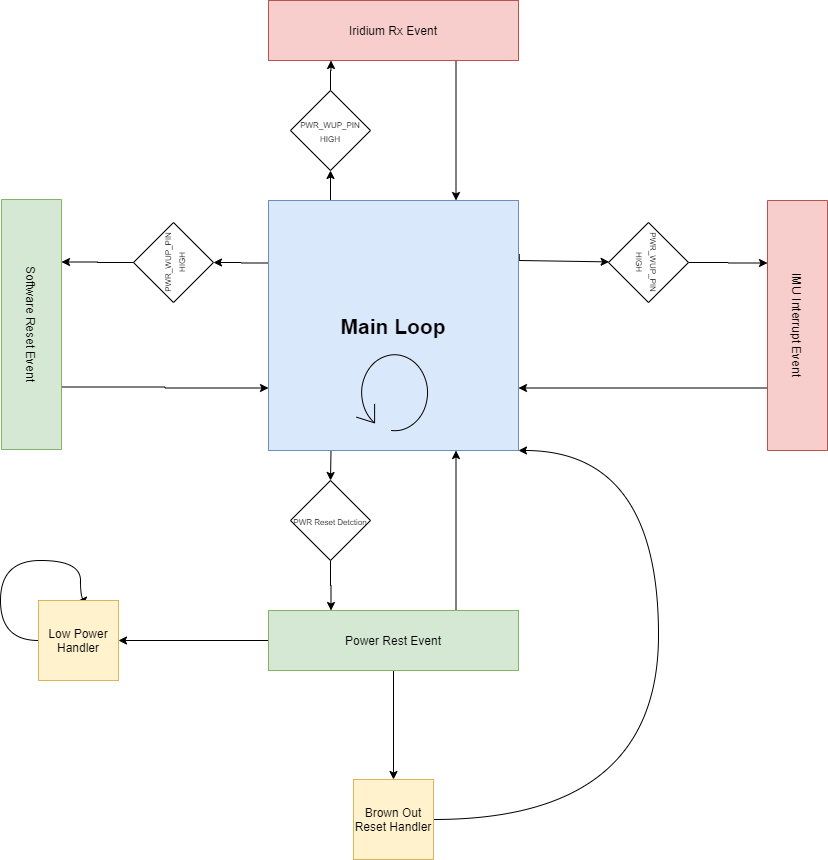

The diagram above was exported from draw.io. Its source (the exported page's mxGraphModel, read from the mxfile embedded in the PNG):
<mxGraphModel dx="1038" dy="548" grid="1" gridSize="10" guides="1" tooltips="1" connect="1" arrows="1" fold="1" page="1" pageScale="1" pageWidth="850" pageHeight="1100" math="0" shadow="0">
  <root>
    <mxCell id="0" />
    <mxCell id="1" parent="0" />
    <mxCell id="-AeRmGjyKj-3lTU1VRGL-6" style="edgeStyle=orthogonalEdgeStyle;rounded=0;orthogonalLoop=1;jettySize=auto;html=1;exitX=0.25;exitY=0;exitDx=0;exitDy=0;entryX=0.5;entryY=1;entryDx=0;entryDy=0;" edge="1" parent="1" target="-AeRmGjyKj-3lTU1VRGL-4">
      <mxGeometry relative="1" as="geometry">
        <mxPoint x="339.5" y="210" as="sourcePoint" />
      </mxGeometry>
    </mxCell>
    <mxCell id="-AeRmGjyKj-3lTU1VRGL-15" style="edgeStyle=orthogonalEdgeStyle;rounded=0;orthogonalLoop=1;jettySize=auto;html=1;exitX=1.003;exitY=0.215;exitDx=0;exitDy=0;exitPerimeter=0;" edge="1" parent="1" source="-AeRmGjyKj-3lTU1VRGL-1" target="-AeRmGjyKj-3lTU1VRGL-12">
      <mxGeometry relative="1" as="geometry">
        <Array as="points">
          <mxPoint x="531" y="270" />
        </Array>
      </mxGeometry>
    </mxCell>
    <mxCell id="-AeRmGjyKj-3lTU1VRGL-23" style="edgeStyle=orthogonalEdgeStyle;rounded=0;orthogonalLoop=1;jettySize=auto;html=1;exitX=0.25;exitY=1;exitDx=0;exitDy=0;entryX=0.5;entryY=0;entryDx=0;entryDy=0;" edge="1" parent="1" source="-AeRmGjyKj-3lTU1VRGL-1" target="-AeRmGjyKj-3lTU1VRGL-22">
      <mxGeometry relative="1" as="geometry" />
    </mxCell>
    <mxCell id="-AeRmGjyKj-3lTU1VRGL-34" style="edgeStyle=orthogonalEdgeStyle;rounded=0;orthogonalLoop=1;jettySize=auto;html=1;exitX=0;exitY=0.25;exitDx=0;exitDy=0;entryX=0.5;entryY=0;entryDx=0;entryDy=0;" edge="1" parent="1" source="-AeRmGjyKj-3lTU1VRGL-1" target="-AeRmGjyKj-3lTU1VRGL-33">
      <mxGeometry relative="1" as="geometry" />
    </mxCell>
    <mxCell id="-AeRmGjyKj-3lTU1VRGL-1" value="&lt;h1&gt;&lt;font style=&quot;font-size: 21px&quot;&gt;Main Loop&lt;/font&gt;&lt;/h1&gt;" style="whiteSpace=wrap;html=1;aspect=fixed;fillColor=#dae8fc;strokeColor=#6c8ebf;" vertex="1" parent="1">
      <mxGeometry x="280" y="210" width="250" height="250" as="geometry" />
    </mxCell>
    <mxCell id="-AeRmGjyKj-3lTU1VRGL-2" value="" style="shape=mxgraph.bpmn.loop;html=1;outlineConnect=0;" vertex="1" parent="1">
      <mxGeometry x="368" y="360" width="74" height="82" as="geometry" />
    </mxCell>
    <mxCell id="-AeRmGjyKj-3lTU1VRGL-7" style="edgeStyle=orthogonalEdgeStyle;rounded=0;orthogonalLoop=1;jettySize=auto;html=1;exitX=0.75;exitY=1;exitDx=0;exitDy=0;entryX=0.75;entryY=0;entryDx=0;entryDy=0;" edge="1" parent="1" source="-AeRmGjyKj-3lTU1VRGL-3" target="-AeRmGjyKj-3lTU1VRGL-1">
      <mxGeometry relative="1" as="geometry" />
    </mxCell>
    <mxCell id="-AeRmGjyKj-3lTU1VRGL-3" value="Iridium Rx Event" style="rounded=0;whiteSpace=wrap;html=1;fillColor=#f8cecc;strokeColor=#b85450;" vertex="1" parent="1">
      <mxGeometry x="280" y="10" width="250" height="60" as="geometry" />
    </mxCell>
    <mxCell id="-AeRmGjyKj-3lTU1VRGL-9" style="edgeStyle=orthogonalEdgeStyle;rounded=0;orthogonalLoop=1;jettySize=auto;html=1;entryX=0.25;entryY=1;entryDx=0;entryDy=0;" edge="1" parent="1" source="-AeRmGjyKj-3lTU1VRGL-4" target="-AeRmGjyKj-3lTU1VRGL-3">
      <mxGeometry relative="1" as="geometry" />
    </mxCell>
    <mxCell id="-AeRmGjyKj-3lTU1VRGL-4" value="&lt;font style=&quot;font-size: 8px&quot;&gt;PWR_WUP_PIN HIGH&lt;/font&gt;" style="rhombus;whiteSpace=wrap;html=1;" vertex="1" parent="1">
      <mxGeometry x="302" y="100" width="80" height="80" as="geometry" />
    </mxCell>
    <mxCell id="-AeRmGjyKj-3lTU1VRGL-18" style="edgeStyle=orthogonalEdgeStyle;rounded=0;orthogonalLoop=1;jettySize=auto;html=1;exitX=0.75;exitY=1;exitDx=0;exitDy=0;entryX=1;entryY=0.75;entryDx=0;entryDy=0;" edge="1" parent="1" source="-AeRmGjyKj-3lTU1VRGL-11" target="-AeRmGjyKj-3lTU1VRGL-1">
      <mxGeometry relative="1" as="geometry" />
    </mxCell>
    <mxCell id="-AeRmGjyKj-3lTU1VRGL-11" value="IMU Interrupt Event" style="rounded=0;whiteSpace=wrap;html=1;fillColor=#f8cecc;strokeColor=#b85450;rotation=90;" vertex="1" parent="1">
      <mxGeometry x="684" y="305" width="250" height="60" as="geometry" />
    </mxCell>
    <mxCell id="-AeRmGjyKj-3lTU1VRGL-16" style="edgeStyle=orthogonalEdgeStyle;rounded=0;orthogonalLoop=1;jettySize=auto;html=1;entryX=0.25;entryY=1;entryDx=0;entryDy=0;" edge="1" parent="1" source="-AeRmGjyKj-3lTU1VRGL-12" target="-AeRmGjyKj-3lTU1VRGL-11">
      <mxGeometry relative="1" as="geometry" />
    </mxCell>
    <mxCell id="-AeRmGjyKj-3lTU1VRGL-12" value="&lt;font style=&quot;font-size: 8px&quot;&gt;PWR_WUP_PIN HIGH&lt;/font&gt;" style="rhombus;whiteSpace=wrap;html=1;direction=west;rotation=90;" vertex="1" parent="1">
      <mxGeometry x="620" y="232" width="80" height="80" as="geometry" />
    </mxCell>
    <mxCell id="-AeRmGjyKj-3lTU1VRGL-25" style="edgeStyle=orthogonalEdgeStyle;rounded=0;orthogonalLoop=1;jettySize=auto;html=1;exitX=0.75;exitY=0;exitDx=0;exitDy=0;entryX=0.75;entryY=1;entryDx=0;entryDy=0;" edge="1" parent="1" source="-AeRmGjyKj-3lTU1VRGL-20" target="-AeRmGjyKj-3lTU1VRGL-1">
      <mxGeometry relative="1" as="geometry" />
    </mxCell>
    <mxCell id="-AeRmGjyKj-3lTU1VRGL-27" style="edgeStyle=orthogonalEdgeStyle;rounded=0;orthogonalLoop=1;jettySize=auto;html=1;entryX=0.5;entryY=0;entryDx=0;entryDy=0;" edge="1" parent="1" source="-AeRmGjyKj-3lTU1VRGL-20" target="-AeRmGjyKj-3lTU1VRGL-26">
      <mxGeometry relative="1" as="geometry" />
    </mxCell>
    <mxCell id="-AeRmGjyKj-3lTU1VRGL-30" style="rounded=0;orthogonalLoop=1;jettySize=auto;html=1;entryX=1;entryY=0.5;entryDx=0;entryDy=0;edgeStyle=orthogonalEdgeStyle;" edge="1" parent="1" source="-AeRmGjyKj-3lTU1VRGL-20" target="-AeRmGjyKj-3lTU1VRGL-29">
      <mxGeometry relative="1" as="geometry" />
    </mxCell>
    <mxCell id="-AeRmGjyKj-3lTU1VRGL-20" value="Power Rest Event" style="rounded=0;whiteSpace=wrap;html=1;fillColor=#d5e8d4;strokeColor=#82b366;" vertex="1" parent="1">
      <mxGeometry x="280" y="620" width="250" height="60" as="geometry" />
    </mxCell>
    <mxCell id="-AeRmGjyKj-3lTU1VRGL-24" style="edgeStyle=orthogonalEdgeStyle;rounded=0;orthogonalLoop=1;jettySize=auto;html=1;exitX=0.5;exitY=1;exitDx=0;exitDy=0;entryX=0.25;entryY=0;entryDx=0;entryDy=0;" edge="1" parent="1" source="-AeRmGjyKj-3lTU1VRGL-22" target="-AeRmGjyKj-3lTU1VRGL-20">
      <mxGeometry relative="1" as="geometry" />
    </mxCell>
    <mxCell id="-AeRmGjyKj-3lTU1VRGL-22" value="&lt;span style=&quot;font-size: 8px&quot;&gt;PWR Reset Detction&lt;/span&gt;" style="rhombus;whiteSpace=wrap;html=1;" vertex="1" parent="1">
      <mxGeometry x="302" y="490" width="80" height="80" as="geometry" />
    </mxCell>
    <mxCell id="-AeRmGjyKj-3lTU1VRGL-37" style="edgeStyle=orthogonalEdgeStyle;rounded=0;orthogonalLoop=1;jettySize=auto;html=1;entryX=1;entryY=1;entryDx=0;entryDy=0;curved=1;exitX=1;exitY=0.5;exitDx=0;exitDy=0;" edge="1" parent="1" source="-AeRmGjyKj-3lTU1VRGL-26" target="-AeRmGjyKj-3lTU1VRGL-1">
      <mxGeometry relative="1" as="geometry">
        <Array as="points">
          <mxPoint x="670" y="829" />
          <mxPoint x="670" y="460" />
        </Array>
      </mxGeometry>
    </mxCell>
    <mxCell id="-AeRmGjyKj-3lTU1VRGL-26" value="Brown Out Reset Handler" style="whiteSpace=wrap;html=1;aspect=fixed;fillColor=#fff2cc;strokeColor=#d6b656;" vertex="1" parent="1">
      <mxGeometry x="365" y="789" width="80" height="80" as="geometry" />
    </mxCell>
    <mxCell id="-AeRmGjyKj-3lTU1VRGL-31" style="edgeStyle=orthogonalEdgeStyle;rounded=0;orthogonalLoop=1;jettySize=auto;html=1;entryX=0.5;entryY=0;entryDx=0;entryDy=0;curved=1;" edge="1" parent="1" source="-AeRmGjyKj-3lTU1VRGL-29" target="-AeRmGjyKj-3lTU1VRGL-29">
      <mxGeometry relative="1" as="geometry">
        <mxPoint x="32" y="580" as="targetPoint" />
        <Array as="points">
          <mxPoint x="12" y="650" />
          <mxPoint x="12" y="570" />
          <mxPoint x="92" y="570" />
        </Array>
      </mxGeometry>
    </mxCell>
    <mxCell id="-AeRmGjyKj-3lTU1VRGL-29" value="Low Power Handler" style="whiteSpace=wrap;html=1;aspect=fixed;fillColor=#fff2cc;strokeColor=#d6b656;" vertex="1" parent="1">
      <mxGeometry x="50" y="610" width="80" height="80" as="geometry" />
    </mxCell>
    <mxCell id="-AeRmGjyKj-3lTU1VRGL-36" style="edgeStyle=orthogonalEdgeStyle;rounded=0;orthogonalLoop=1;jettySize=auto;html=1;exitX=0.75;exitY=0;exitDx=0;exitDy=0;entryX=0;entryY=0.75;entryDx=0;entryDy=0;" edge="1" parent="1" source="-AeRmGjyKj-3lTU1VRGL-32" target="-AeRmGjyKj-3lTU1VRGL-1">
      <mxGeometry relative="1" as="geometry" />
    </mxCell>
    <mxCell id="-AeRmGjyKj-3lTU1VRGL-32" value="Software Reset Event" style="rounded=0;whiteSpace=wrap;html=1;fillColor=#d5e8d4;strokeColor=#82b366;rotation=90;" vertex="1" parent="1">
      <mxGeometry x="-82" y="304" width="250" height="60" as="geometry" />
    </mxCell>
    <mxCell id="-AeRmGjyKj-3lTU1VRGL-35" style="edgeStyle=orthogonalEdgeStyle;rounded=0;orthogonalLoop=1;jettySize=auto;html=1;exitX=0.5;exitY=1;exitDx=0;exitDy=0;entryX=0.25;entryY=0;entryDx=0;entryDy=0;" edge="1" parent="1" source="-AeRmGjyKj-3lTU1VRGL-33" target="-AeRmGjyKj-3lTU1VRGL-32">
      <mxGeometry relative="1" as="geometry" />
    </mxCell>
    <mxCell id="-AeRmGjyKj-3lTU1VRGL-33" value="&lt;font style=&quot;font-size: 8px&quot;&gt;PWR_WUP_PIN HIGH&lt;/font&gt;" style="rhombus;whiteSpace=wrap;html=1;direction=west;rotation=-90;" vertex="1" parent="1">
      <mxGeometry x="145" y="232" width="80" height="80" as="geometry" />
    </mxCell>
  </root>
</mxGraphModel>